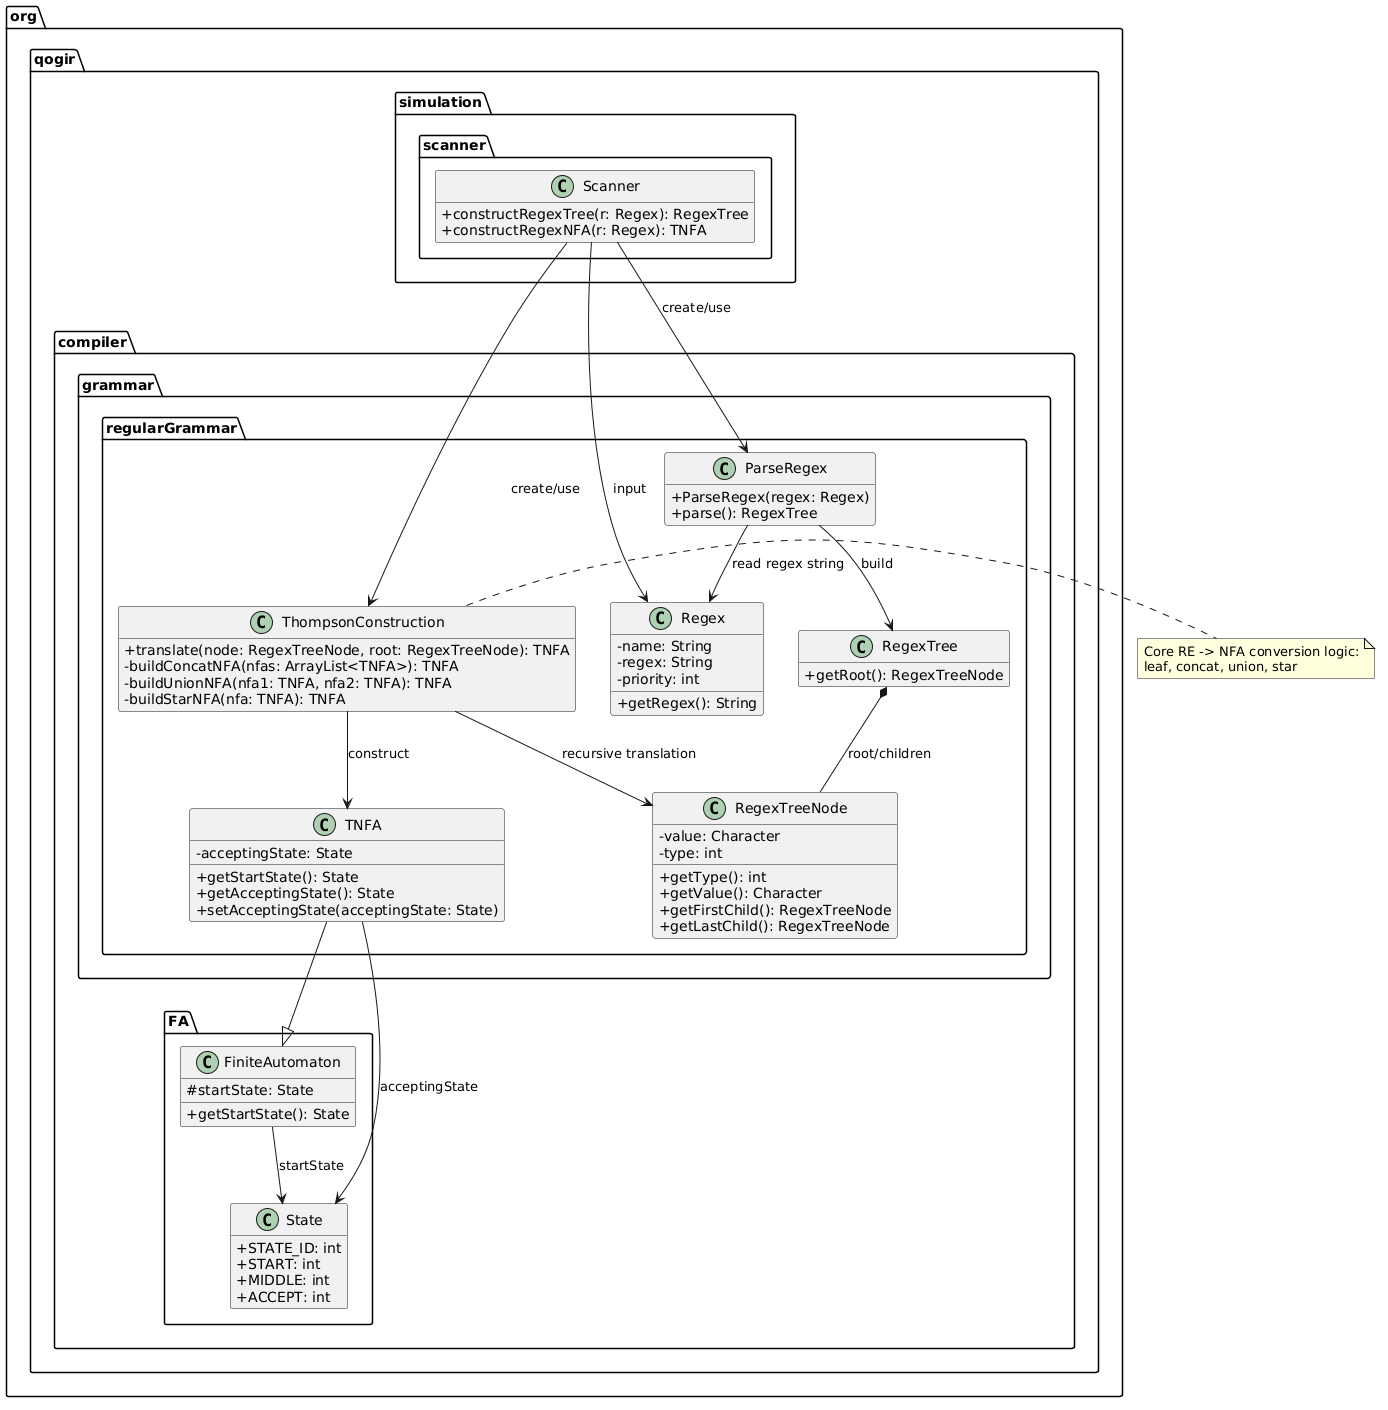

The diagram above was rendered by PlantUML. Its source (embedded in the PNG):
@startuml
skinparam classAttributeIconSize 0
skinparam shadowing false
hide empty members

package "org.qogir.simulation.scanner" {
  class Scanner {
    +constructRegexTree(r: Regex): RegexTree
    +constructRegexNFA(r: Regex): TNFA
  }
}

package "org.qogir.compiler.grammar.regularGrammar" {
  class Regex {
    -name: String
    -regex: String
    -priority: int
    +getRegex(): String
  }

  class ParseRegex {
    +ParseRegex(regex: Regex)
    +parse(): RegexTree
  }

  class RegexTree {
    +getRoot(): RegexTreeNode
  }

  class RegexTreeNode {
    -value: Character
    -type: int
    +getType(): int
    +getValue(): Character
    +getFirstChild(): RegexTreeNode
    +getLastChild(): RegexTreeNode
  }

  class ThompsonConstruction {
    +translate(node: RegexTreeNode, root: RegexTreeNode): TNFA
    -buildConcatNFA(nfas: ArrayList<TNFA>): TNFA
    -buildUnionNFA(nfa1: TNFA, nfa2: TNFA): TNFA
    -buildStarNFA(nfa: TNFA): TNFA
  }

  class TNFA {
    -acceptingState: State
    +getStartState(): State
    +getAcceptingState(): State
    +setAcceptingState(acceptingState: State)
  }
}

package "org.qogir.compiler.FA" {
  class FiniteAutomaton {
    #startState: State
    +getStartState(): State
  }

  class State {
    +STATE_ID: int
    +START: int
    +MIDDLE: int
    +ACCEPT: int
  }
}

Scanner --> ParseRegex : create/use
Scanner --> ThompsonConstruction : create/use
Scanner --> Regex : input

ParseRegex --> Regex : read regex string
ParseRegex --> RegexTree : build
RegexTree *-- RegexTreeNode : root/children

ThompsonConstruction --> RegexTreeNode : recursive translation
ThompsonConstruction --> TNFA : construct

TNFA --|> FiniteAutomaton
FiniteAutomaton --> State : startState
TNFA --> State : acceptingState

note right of ThompsonConstruction
  Core RE -> NFA conversion logic:
  leaf, concat, union, star
end note
@enduml